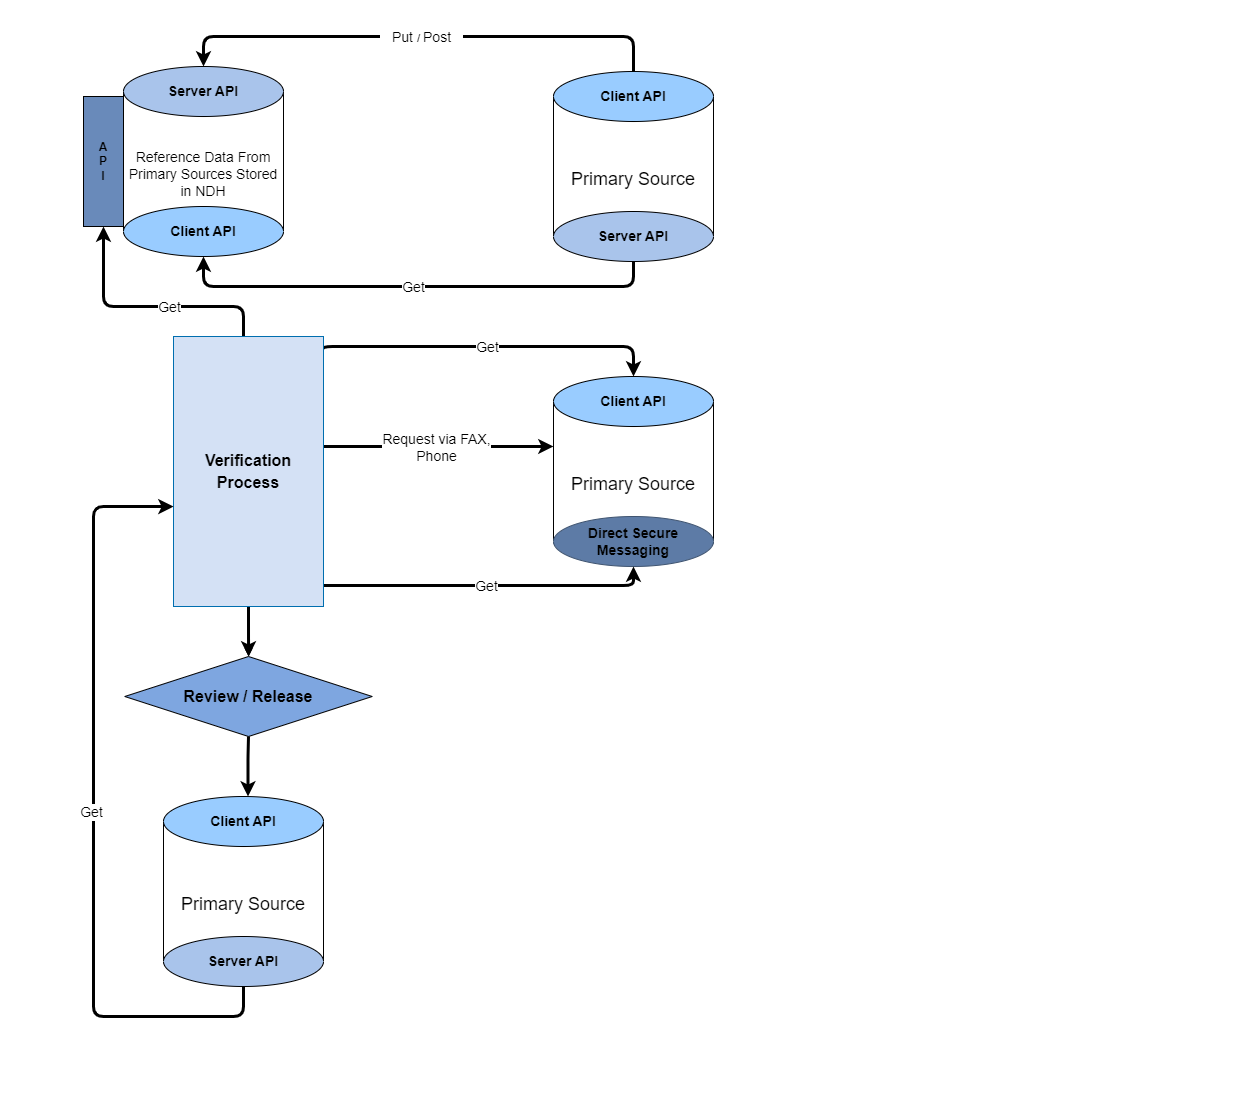

The diagram above was exported from draw.io. Its source (the exported page's mxGraphModel, read from the mxfile embedded in the PNG):
<mxGraphModel dx="1418" dy="766" grid="1" gridSize="10" guides="1" tooltips="1" connect="1" arrows="1" fold="1" page="1" pageScale="1" pageWidth="850" pageHeight="1100" math="0" shadow="0">
  <root>
    <mxCell id="0" />
    <mxCell id="1" parent="0" />
    <mxCell id="diZITRZBpJ51h-v-tNrz-1" value="&lt;div style=&quot;&quot;&gt;&lt;span style=&quot;background-color: initial;&quot;&gt;&lt;font style=&quot;font-size: 14px;&quot;&gt;Reference Data From Primary Sources Stored in NDH&lt;/font&gt;&lt;/span&gt;&lt;/div&gt;" style="shape=cylinder3;whiteSpace=wrap;html=1;boundedLbl=1;backgroundOutline=1;size=15;align=center;" parent="1" vertex="1">
      <mxGeometry x="120" y="120" width="160" height="170" as="geometry" />
    </mxCell>
    <mxCell id="diZITRZBpJ51h-v-tNrz-2" value="&lt;font style=&quot;font-size: 14px;&quot;&gt;&lt;b style=&quot;&quot;&gt;Server API&lt;/b&gt;&lt;/font&gt;" style="ellipse;whiteSpace=wrap;html=1;fillColor=#A9C4EB;" parent="1" vertex="1">
      <mxGeometry x="120" y="110" width="160" height="50" as="geometry" />
    </mxCell>
    <mxCell id="diZITRZBpJ51h-v-tNrz-3" value="&lt;font style=&quot;font-size: 14px;&quot;&gt;&lt;b style=&quot;&quot;&gt;Client API&lt;/b&gt;&lt;/font&gt;" style="ellipse;whiteSpace=wrap;html=1;fillColor=#99CCFF;" parent="1" vertex="1">
      <mxGeometry x="120" y="250" width="160" height="50" as="geometry" />
    </mxCell>
    <mxCell id="diZITRZBpJ51h-v-tNrz-4" value="&lt;b style=&quot;&quot;&gt;A&lt;br&gt;P&lt;br&gt;I&lt;/b&gt;" style="rounded=0;whiteSpace=wrap;html=1;direction=south;fillColor=#698ABA;" parent="1" vertex="1">
      <mxGeometry x="80" y="140" width="40" height="130" as="geometry" />
    </mxCell>
    <mxCell id="diZITRZBpJ51h-v-tNrz-5" value="&lt;div style=&quot;&quot;&gt;&lt;font style=&quot;font-size: 18px;&quot;&gt;Primary Source&lt;/font&gt;&lt;/div&gt;" style="shape=cylinder3;whiteSpace=wrap;html=1;boundedLbl=1;backgroundOutline=1;size=15;align=center;" parent="1" vertex="1">
      <mxGeometry x="550" y="125" width="160" height="170" as="geometry" />
    </mxCell>
    <mxCell id="diZITRZBpJ51h-v-tNrz-6" value="&lt;font style=&quot;font-size: 14px;&quot;&gt;&lt;b style=&quot;&quot;&gt;Client API&lt;/b&gt;&lt;/font&gt;" style="ellipse;whiteSpace=wrap;html=1;fillColor=#99CCFF;" parent="1" vertex="1">
      <mxGeometry x="550" y="115" width="160" height="50" as="geometry" />
    </mxCell>
    <mxCell id="diZITRZBpJ51h-v-tNrz-7" value="&lt;font style=&quot;font-size: 14px;&quot;&gt;&lt;b style=&quot;&quot;&gt;Server API&lt;/b&gt;&lt;/font&gt;" style="ellipse;whiteSpace=wrap;html=1;fillColor=#A9C4EB;" parent="1" vertex="1">
      <mxGeometry x="550" y="255" width="160" height="50" as="geometry" />
    </mxCell>
    <mxCell id="diZITRZBpJ51h-v-tNrz-8" value="&lt;div style=&quot;&quot;&gt;&lt;font style=&quot;font-size: 18px;&quot;&gt;Primary Source&lt;/font&gt;&lt;/div&gt;" style="shape=cylinder3;whiteSpace=wrap;html=1;boundedLbl=1;backgroundOutline=1;size=15;align=center;" parent="1" vertex="1">
      <mxGeometry x="550" y="430" width="160" height="170" as="geometry" />
    </mxCell>
    <mxCell id="diZITRZBpJ51h-v-tNrz-9" value="&lt;font style=&quot;font-size: 14px;&quot;&gt;&lt;b style=&quot;&quot;&gt;Client API&lt;/b&gt;&lt;/font&gt;" style="ellipse;whiteSpace=wrap;html=1;fillColor=#99CCFF;" parent="1" vertex="1">
      <mxGeometry x="550" y="420" width="160" height="50" as="geometry" />
    </mxCell>
    <mxCell id="diZITRZBpJ51h-v-tNrz-10" value="&lt;span style=&quot;font-size: 14px;&quot;&gt;&lt;b&gt;Direct Secure Messaging&lt;/b&gt;&lt;/span&gt;" style="ellipse;whiteSpace=wrap;html=1;fillColor=#5D7BA6;strokeColor=#3F5470;" parent="1" vertex="1">
      <mxGeometry x="550" y="560" width="160" height="50" as="geometry" />
    </mxCell>
    <mxCell id="diZITRZBpJ51h-v-tNrz-11" value="&lt;font size=&quot;3&quot;&gt;&lt;b style=&quot;&quot;&gt;Review / Release&lt;/b&gt;&lt;/font&gt;" style="rhombus;whiteSpace=wrap;html=1;fillColor=#7EA6E0;" parent="1" vertex="1">
      <mxGeometry x="121.25" y="700" width="247.5" height="80" as="geometry" />
    </mxCell>
    <mxCell id="diZITRZBpJ51h-v-tNrz-12" value="&lt;div style=&quot;&quot;&gt;&lt;font style=&quot;font-size: 18px;&quot;&gt;Primary Source&lt;/font&gt;&lt;/div&gt;" style="shape=cylinder3;whiteSpace=wrap;html=1;boundedLbl=1;backgroundOutline=1;size=15;align=center;" parent="1" vertex="1">
      <mxGeometry x="160" y="850" width="160" height="170" as="geometry" />
    </mxCell>
    <mxCell id="diZITRZBpJ51h-v-tNrz-13" value="&lt;font style=&quot;font-size: 14px;&quot;&gt;&lt;b style=&quot;&quot;&gt;Client API&lt;/b&gt;&lt;/font&gt;" style="ellipse;whiteSpace=wrap;html=1;fillColor=#99CCFF;" parent="1" vertex="1">
      <mxGeometry x="160" y="840" width="160" height="50" as="geometry" />
    </mxCell>
    <mxCell id="diZITRZBpJ51h-v-tNrz-14" value="&lt;font style=&quot;font-size: 14px;&quot;&gt;&lt;b style=&quot;&quot;&gt;Server API&lt;/b&gt;&lt;/font&gt;" style="ellipse;whiteSpace=wrap;html=1;fillColor=#A9C4EB;" parent="1" vertex="1">
      <mxGeometry x="160" y="980" width="160" height="50" as="geometry" />
    </mxCell>
    <mxCell id="diZITRZBpJ51h-v-tNrz-15" value="" style="endArrow=classic;html=1;elbow=vertical;edgeStyle=elbowEdgeStyle;entryX=0.5;entryY=0;entryDx=0;entryDy=0;exitX=0.5;exitY=0;exitDx=0;exitDy=0;strokeWidth=3;" parent="1" source="diZITRZBpJ51h-v-tNrz-6" target="diZITRZBpJ51h-v-tNrz-2" edge="1">
      <mxGeometry relative="1" as="geometry">
        <mxPoint x="630" y="60" as="sourcePoint" />
        <mxPoint x="190" y="80" as="targetPoint" />
        <Array as="points">
          <mxPoint x="410" y="80" />
          <mxPoint x="480" y="50" />
        </Array>
      </mxGeometry>
    </mxCell>
    <mxCell id="diZITRZBpJ51h-v-tNrz-16" value="&lt;font style=&quot;font-size: 14px;&quot;&gt;&amp;nbsp; &amp;nbsp;Put&amp;nbsp;&lt;/font&gt;/&amp;nbsp;&lt;font style=&quot;font-size: 14px;&quot;&gt;Post&amp;nbsp; &amp;nbsp;&lt;/font&gt;" style="edgeLabel;resizable=0;html=1;align=center;verticalAlign=middle;" parent="diZITRZBpJ51h-v-tNrz-15" connectable="0" vertex="1">
      <mxGeometry relative="1" as="geometry" />
    </mxCell>
    <mxCell id="diZITRZBpJ51h-v-tNrz-17" value="" style="endArrow=classic;html=1;elbow=vertical;edgeStyle=elbowEdgeStyle;entryX=0.5;entryY=1;entryDx=0;entryDy=0;strokeWidth=3;" parent="1" source="diZITRZBpJ51h-v-tNrz-7" target="diZITRZBpJ51h-v-tNrz-3" edge="1">
      <mxGeometry relative="1" as="geometry">
        <mxPoint x="610" y="365" as="sourcePoint" />
        <mxPoint x="180" y="360" as="targetPoint" />
        <Array as="points">
          <mxPoint x="410" y="330" />
          <mxPoint x="460" y="300" />
        </Array>
      </mxGeometry>
    </mxCell>
    <mxCell id="diZITRZBpJ51h-v-tNrz-18" value="&lt;span style=&quot;font-size: 14px;&quot;&gt;Get&lt;/span&gt;" style="edgeLabel;resizable=0;html=1;align=center;verticalAlign=middle;" parent="diZITRZBpJ51h-v-tNrz-17" connectable="0" vertex="1">
      <mxGeometry relative="1" as="geometry">
        <mxPoint x="-3" as="offset" />
      </mxGeometry>
    </mxCell>
    <mxCell id="diZITRZBpJ51h-v-tNrz-19" value="" style="endArrow=classic;html=1;elbow=vertical;edgeStyle=elbowEdgeStyle;entryX=1;entryY=0.5;entryDx=0;entryDy=0;exitX=0.5;exitY=0;exitDx=0;exitDy=0;strokeWidth=3;" parent="1" target="diZITRZBpJ51h-v-tNrz-4" edge="1">
      <mxGeometry relative="1" as="geometry">
        <mxPoint x="240" y="380" as="sourcePoint" />
        <mxPoint x="20" y="370" as="targetPoint" />
        <Array as="points">
          <mxPoint x="140" y="350" />
          <mxPoint x="280" y="370" />
        </Array>
      </mxGeometry>
    </mxCell>
    <mxCell id="diZITRZBpJ51h-v-tNrz-20" value="&lt;span style=&quot;font-size: 14px;&quot;&gt;Get&lt;/span&gt;" style="edgeLabel;resizable=0;html=1;align=center;verticalAlign=middle;" parent="diZITRZBpJ51h-v-tNrz-19" connectable="0" vertex="1">
      <mxGeometry relative="1" as="geometry">
        <mxPoint x="20" as="offset" />
      </mxGeometry>
    </mxCell>
    <mxCell id="diZITRZBpJ51h-v-tNrz-21" value="" style="endArrow=classic;html=1;elbow=vertical;edgeStyle=elbowEdgeStyle;entryX=0.5;entryY=0;entryDx=0;entryDy=0;exitX=0.993;exitY=0.059;exitDx=0;exitDy=0;exitPerimeter=0;strokeWidth=3;" parent="1" source="diZITRZBpJ51h-v-tNrz-29" target="diZITRZBpJ51h-v-tNrz-9" edge="1">
      <mxGeometry relative="1" as="geometry">
        <mxPoint x="390" y="390" as="sourcePoint" />
        <mxPoint x="635" y="420" as="targetPoint" />
        <Array as="points">
          <mxPoint x="470" y="390" />
          <mxPoint x="270" y="368" />
          <mxPoint x="320" y="338" />
        </Array>
      </mxGeometry>
    </mxCell>
    <mxCell id="diZITRZBpJ51h-v-tNrz-22" value="&lt;span style=&quot;font-size: 14px;&quot;&gt;Get&lt;/span&gt;" style="edgeLabel;resizable=0;html=1;align=center;verticalAlign=middle;" parent="diZITRZBpJ51h-v-tNrz-21" connectable="0" vertex="1">
      <mxGeometry relative="1" as="geometry">
        <mxPoint x="-3" as="offset" />
      </mxGeometry>
    </mxCell>
    <mxCell id="diZITRZBpJ51h-v-tNrz-23" value="" style="endArrow=classic;html=1;elbow=vertical;edgeStyle=elbowEdgeStyle;entryX=0.5;entryY=1;entryDx=0;entryDy=0;strokeWidth=3;" parent="1" source="diZITRZBpJ51h-v-tNrz-29" target="diZITRZBpJ51h-v-tNrz-10" edge="1">
      <mxGeometry relative="1" as="geometry">
        <mxPoint x="370" y="629" as="sourcePoint" />
        <mxPoint x="705" y="659" as="targetPoint" />
        <Array as="points">
          <mxPoint x="545" y="629" />
          <mxPoint x="345" y="607" />
          <mxPoint x="395" y="577" />
        </Array>
      </mxGeometry>
    </mxCell>
    <mxCell id="diZITRZBpJ51h-v-tNrz-24" value="&lt;span style=&quot;font-size: 14px;&quot;&gt;Get&lt;/span&gt;" style="edgeLabel;resizable=0;html=1;align=center;verticalAlign=middle;" parent="diZITRZBpJ51h-v-tNrz-23" connectable="0" vertex="1">
      <mxGeometry relative="1" as="geometry">
        <mxPoint x="-3" as="offset" />
      </mxGeometry>
    </mxCell>
    <mxCell id="diZITRZBpJ51h-v-tNrz-25" value="" style="endArrow=classic;html=1;elbow=vertical;edgeStyle=elbowEdgeStyle;strokeWidth=3;" parent="1" source="diZITRZBpJ51h-v-tNrz-29" edge="1">
      <mxGeometry relative="1" as="geometry">
        <mxPoint x="375" y="515" as="sourcePoint" />
        <mxPoint x="550" y="490" as="targetPoint" />
        <Array as="points">
          <mxPoint x="530" y="490" />
          <mxPoint x="480" y="458" />
        </Array>
      </mxGeometry>
    </mxCell>
    <mxCell id="diZITRZBpJ51h-v-tNrz-26" value="&lt;span style=&quot;font-size: 14px;&quot;&gt;Request via FAX,&lt;br&gt;Phone&lt;br&gt;&lt;/span&gt;" style="edgeLabel;resizable=0;html=1;align=center;verticalAlign=middle;" parent="diZITRZBpJ51h-v-tNrz-25" connectable="0" vertex="1">
      <mxGeometry relative="1" as="geometry">
        <mxPoint x="-3" as="offset" />
      </mxGeometry>
    </mxCell>
    <mxCell id="diZITRZBpJ51h-v-tNrz-27" value="" style="edgeStyle=orthogonalEdgeStyle;html=1;fontSize=18;elbow=vertical;" parent="1" source="diZITRZBpJ51h-v-tNrz-29" target="diZITRZBpJ51h-v-tNrz-11" edge="1">
      <mxGeometry relative="1" as="geometry" />
    </mxCell>
    <mxCell id="diZITRZBpJ51h-v-tNrz-28" value="" style="edgeStyle=orthogonalEdgeStyle;html=1;fontSize=18;elbow=vertical;strokeWidth=3;" parent="1" source="diZITRZBpJ51h-v-tNrz-29" target="diZITRZBpJ51h-v-tNrz-11" edge="1">
      <mxGeometry relative="1" as="geometry" />
    </mxCell>
    <mxCell id="diZITRZBpJ51h-v-tNrz-29" value="&lt;font size=&quot;3&quot;&gt;&lt;b&gt;&lt;font color=&quot;#000000&quot;&gt;Verification&lt;br&gt;Process&lt;/font&gt;&lt;/b&gt;&lt;br&gt;&lt;/font&gt;" style="rounded=0;whiteSpace=wrap;html=1;fontSize=18;fillColor=#D4E1F5;fontColor=#ffffff;strokeColor=#006EAF;" parent="1" vertex="1">
      <mxGeometry x="170" y="380" width="150" height="270" as="geometry" />
    </mxCell>
    <mxCell id="diZITRZBpJ51h-v-tNrz-30" value="" style="endArrow=classic;html=1;elbow=vertical;edgeStyle=orthogonalEdgeStyle;exitX=0.5;exitY=1;exitDx=0;exitDy=0;entryX=0;entryY=0.63;entryDx=0;entryDy=0;entryPerimeter=0;strokeWidth=3;" parent="1" source="diZITRZBpJ51h-v-tNrz-14" target="diZITRZBpJ51h-v-tNrz-29" edge="1">
      <mxGeometry relative="1" as="geometry">
        <mxPoint x="80" y="830" as="sourcePoint" />
        <mxPoint x="90" y="550" as="targetPoint" />
        <Array as="points">
          <mxPoint x="240" y="1060" />
          <mxPoint x="90" y="1060" />
          <mxPoint x="90" y="550" />
        </Array>
      </mxGeometry>
    </mxCell>
    <mxCell id="diZITRZBpJ51h-v-tNrz-31" value="&lt;span style=&quot;font-size: 14px;&quot;&gt;Get&lt;/span&gt;" style="edgeLabel;resizable=0;html=1;align=center;verticalAlign=middle;" parent="diZITRZBpJ51h-v-tNrz-30" connectable="0" vertex="1">
      <mxGeometry relative="1" as="geometry">
        <mxPoint x="-3" as="offset" />
      </mxGeometry>
    </mxCell>
    <mxCell id="diZITRZBpJ51h-v-tNrz-32" value="" style="endArrow=classic;html=1;fontSize=18;elbow=vertical;strokeWidth=3;" parent="1" edge="1">
      <mxGeometry width="50" height="50" relative="1" as="geometry">
        <mxPoint x="245" y="780" as="sourcePoint" />
        <mxPoint x="244.5" y="840" as="targetPoint" />
        <Array as="points">
          <mxPoint x="244.5" y="780" />
          <mxPoint x="244.5" y="800" />
          <mxPoint x="244.5" y="810" />
        </Array>
      </mxGeometry>
    </mxCell>
  </root>
</mxGraphModel>